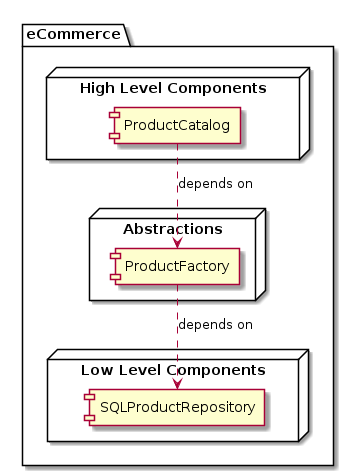

The diagram above was rendered by PlantUML. Its source (embedded in the PNG):
@startuml Demo diagram

package "eCommerce" {
  node "High Level Components" {
    component ProductCatalog
  }

  node "Abstractions" {
    component ProductFactory
  }

  node "Low Level Components" {
    component SQLProductRepository
  }

  ProductCatalog ..> ProductFactory: depends on
  ProductFactory ..> SQLProductRepository: depends on
}

@enduml